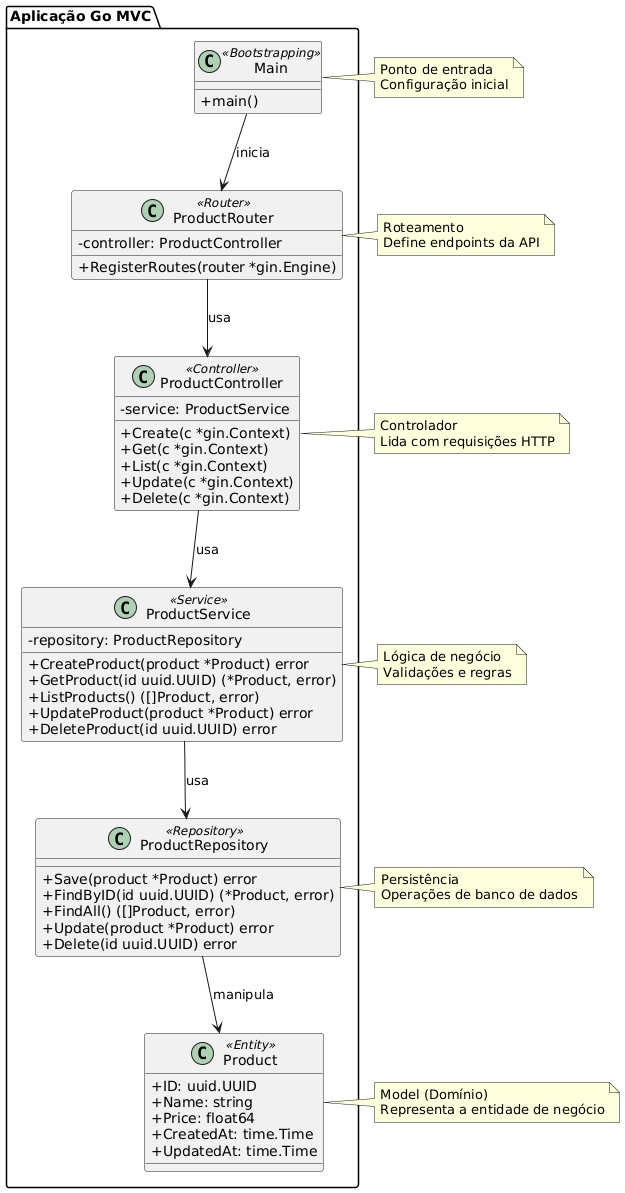

The diagram above was rendered by PlantUML. Its source (embedded in the PNG):
@startuml
skinparam classAttributeIconSize 0

package "Aplicação Go MVC" {
  class Product <<Entity>> {
    +ID: uuid.UUID
    +Name: string
    +Price: float64
    +CreatedAt: time.Time
    +UpdatedAt: time.Time
  }

  class ProductRepository <<Repository>> {
    +Save(product *Product) error
    +FindByID(id uuid.UUID) (*Product, error)
    +FindAll() ([]Product, error)
    +Update(product *Product) error
    +Delete(id uuid.UUID) error
  }

  class ProductService <<Service>> {
    -repository: ProductRepository
    +CreateProduct(product *Product) error
    +GetProduct(id uuid.UUID) (*Product, error)
    +ListProducts() ([]Product, error)
    +UpdateProduct(product *Product) error
    +DeleteProduct(id uuid.UUID) error
  }

  class ProductController <<Controller>> {
    -service: ProductService
    +Create(c *gin.Context)
    +Get(c *gin.Context)
    +List(c *gin.Context)
    +Update(c *gin.Context)
    +Delete(c *gin.Context)
  }

  class ProductRouter <<Router>> {
    -controller: ProductController
    +RegisterRoutes(router *gin.Engine)
  }

  class Main <<Bootstrapping>> {
    +main()
  }
}

ProductRepository --> Product : manipula
ProductService --> ProductRepository : usa
ProductController --> ProductService : usa
ProductRouter --> ProductController : usa
Main --> ProductRouter : inicia

note right of Product : Model (Domínio)\nRepresenta a entidade de negócio
note right of ProductRepository : Persistência\nOperações de banco de dados
note right of ProductService : Lógica de negócio\nValidações e regras
note right of ProductController : Controlador\nLida com requisições HTTP
note right of ProductRouter : Roteamento\nDefine endpoints da API
note right of Main : Ponto de entrada\nConfiguração inicial
@enduml